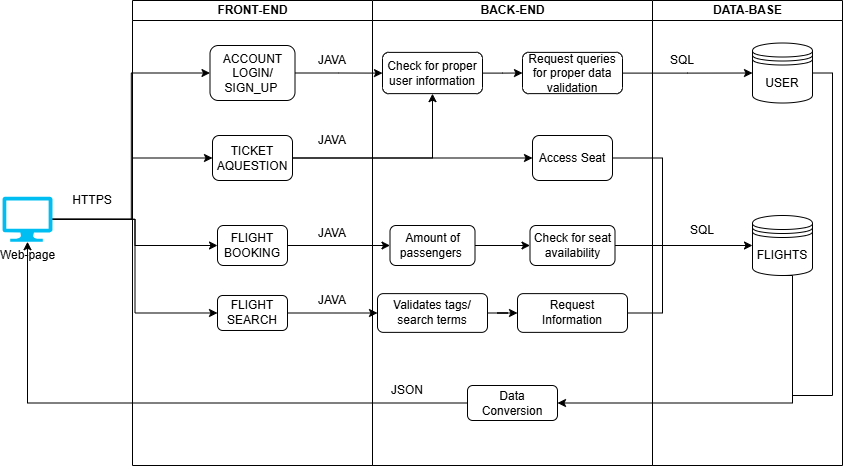

The diagram above was exported from draw.io. Its source (the exported page's mxGraphModel, read from the mxfile embedded in the PNG):
<mxGraphModel dx="997" dy="534" grid="1" gridSize="10" guides="1" tooltips="1" connect="1" arrows="1" fold="1" page="1" pageScale="1" pageWidth="827" pageHeight="1169" math="0" shadow="0">
  <root>
    <mxCell id="0" />
    <mxCell id="1" parent="0" />
    <mxCell id="xZ33SRimNmgOr5Z9y2ZA-38" parent="1" style="swimlane;startSize=20;html=1;" value="BACK-END" vertex="1">
      <mxGeometry height="465" width="280" x="460" y="145" as="geometry" />
    </mxCell>
    <mxCell id="xZ33SRimNmgOr5Z9y2ZA-92" edge="1" parent="xZ33SRimNmgOr5Z9y2ZA-38" source="xZ33SRimNmgOr5Z9y2ZA-66" style="edgeStyle=orthogonalEdgeStyle;rounded=0;orthogonalLoop=1;jettySize=auto;html=1;" target="xZ33SRimNmgOr5Z9y2ZA-91" value="">
      <mxGeometry relative="1" as="geometry" />
    </mxCell>
    <mxCell id="xZ33SRimNmgOr5Z9y2ZA-66" parent="xZ33SRimNmgOr5Z9y2ZA-38" style="rounded=1;whiteSpace=wrap;html=1;" value="Validates tags/ search terms" vertex="1">
      <mxGeometry height="38.75" width="110" x="5" y="293.12" as="geometry" />
    </mxCell>
    <mxCell id="xZ33SRimNmgOr5Z9y2ZA-75" edge="1" parent="xZ33SRimNmgOr5Z9y2ZA-38" source="xZ33SRimNmgOr5Z9y2ZA-71" style="edgeStyle=orthogonalEdgeStyle;rounded=0;orthogonalLoop=1;jettySize=auto;html=1;entryX=0;entryY=0.5;entryDx=0;entryDy=0;" target="xZ33SRimNmgOr5Z9y2ZA-73">
      <mxGeometry relative="1" as="geometry" />
    </mxCell>
    <mxCell id="xZ33SRimNmgOr5Z9y2ZA-71" parent="xZ33SRimNmgOr5Z9y2ZA-38" style="rounded=1;whiteSpace=wrap;html=1;" value="Check for proper user information" vertex="1">
      <mxGeometry height="41.25" width="100" x="10" y="51.88" as="geometry" />
    </mxCell>
    <mxCell id="xZ33SRimNmgOr5Z9y2ZA-73" parent="xZ33SRimNmgOr5Z9y2ZA-38" style="rounded=1;whiteSpace=wrap;html=1;" value="Request queries for proper data validation" vertex="1">
      <mxGeometry height="41.25" width="100" x="150" y="51.879999999999995" as="geometry" />
    </mxCell>
    <mxCell id="xZ33SRimNmgOr5Z9y2ZA-76" parent="xZ33SRimNmgOr5Z9y2ZA-38" style="rounded=1;whiteSpace=wrap;html=1;" value="Check for seat availability" vertex="1">
      <mxGeometry height="40" width="85" x="157.5" y="225" as="geometry" />
    </mxCell>
    <mxCell id="xZ33SRimNmgOr5Z9y2ZA-79" edge="1" parent="xZ33SRimNmgOr5Z9y2ZA-38" source="xZ33SRimNmgOr5Z9y2ZA-77" style="edgeStyle=orthogonalEdgeStyle;rounded=0;orthogonalLoop=1;jettySize=auto;html=1;entryX=0;entryY=0.5;entryDx=0;entryDy=0;" target="xZ33SRimNmgOr5Z9y2ZA-76">
      <mxGeometry relative="1" as="geometry" />
    </mxCell>
    <mxCell id="xZ33SRimNmgOr5Z9y2ZA-77" parent="xZ33SRimNmgOr5Z9y2ZA-38" style="rounded=1;whiteSpace=wrap;html=1;" value="Amount of passengers&amp;nbsp;" vertex="1">
      <mxGeometry height="40" width="85" x="17.5" y="225" as="geometry" />
    </mxCell>
    <mxCell id="xZ33SRimNmgOr5Z9y2ZA-99" edge="1" parent="xZ33SRimNmgOr5Z9y2ZA-38" source="xZ33SRimNmgOr5Z9y2ZA-91" style="edgeStyle=orthogonalEdgeStyle;rounded=0;orthogonalLoop=1;jettySize=auto;html=1;exitX=1;exitY=0.5;exitDx=0;exitDy=0;endArrow=none;endFill=0;">
      <mxGeometry relative="1" as="geometry">
        <mxPoint x="290" y="245" as="targetPoint" />
      </mxGeometry>
    </mxCell>
    <mxCell id="xZ33SRimNmgOr5Z9y2ZA-91" parent="xZ33SRimNmgOr5Z9y2ZA-38" style="rounded=1;whiteSpace=wrap;html=1;" value="Request Information" vertex="1">
      <mxGeometry height="38.75" width="110" x="145" y="293.12" as="geometry" />
    </mxCell>
    <mxCell id="xZ33SRimNmgOr5Z9y2ZA-98" edge="1" parent="xZ33SRimNmgOr5Z9y2ZA-38" source="xZ33SRimNmgOr5Z9y2ZA-95" style="edgeStyle=orthogonalEdgeStyle;rounded=0;orthogonalLoop=1;jettySize=auto;html=1;exitX=1;exitY=0.5;exitDx=0;exitDy=0;endArrow=none;endFill=0;">
      <mxGeometry relative="1" as="geometry">
        <mxPoint x="290" y="245" as="targetPoint" />
      </mxGeometry>
    </mxCell>
    <mxCell id="xZ33SRimNmgOr5Z9y2ZA-95" parent="xZ33SRimNmgOr5Z9y2ZA-38" style="rounded=1;whiteSpace=wrap;html=1;" value="Access Seat" vertex="1">
      <mxGeometry height="45" width="80" x="160" y="135" as="geometry" />
    </mxCell>
    <mxCell id="xZ33SRimNmgOr5Z9y2ZA-101" parent="xZ33SRimNmgOr5Z9y2ZA-38" style="rounded=1;whiteSpace=wrap;html=1;" value="Data Conversion" vertex="1">
      <mxGeometry height="35" width="90" x="95" y="385" as="geometry" />
    </mxCell>
    <mxCell id="xZ33SRimNmgOr5Z9y2ZA-106" parent="xZ33SRimNmgOr5Z9y2ZA-38" style="text;html=1;whiteSpace=wrap;strokeColor=none;fillColor=none;align=center;verticalAlign=middle;rounded=0;" value="JSON" vertex="1">
      <mxGeometry height="30" width="60" x="5" y="375" as="geometry" />
    </mxCell>
    <mxCell id="xZ33SRimNmgOr5Z9y2ZA-37" parent="1" style="swimlane;startSize=20;html=1;" value="FRONT-END" vertex="1">
      <mxGeometry height="465" width="240" x="220" y="145" as="geometry" />
    </mxCell>
    <mxCell id="xZ33SRimNmgOr5Z9y2ZA-48" parent="xZ33SRimNmgOr5Z9y2ZA-37" style="rounded=1;whiteSpace=wrap;html=1;" value="FLIGHT SEARCH" vertex="1">
      <mxGeometry height="35" width="70" x="85" y="294.99" as="geometry" />
    </mxCell>
    <mxCell id="xZ33SRimNmgOr5Z9y2ZA-49" parent="xZ33SRimNmgOr5Z9y2ZA-37" style="rounded=1;whiteSpace=wrap;html=1;" value="ACCOUNT LOGIN/ SIGN_UP&amp;nbsp;" vertex="1">
      <mxGeometry height="55" width="85" x="77.5" y="45" as="geometry" />
    </mxCell>
    <mxCell id="xZ33SRimNmgOr5Z9y2ZA-50" parent="xZ33SRimNmgOr5Z9y2ZA-37" style="rounded=1;whiteSpace=wrap;html=1;" value="FLIGHT BOOKING" vertex="1">
      <mxGeometry height="40" width="70" x="85" y="225" as="geometry" />
    </mxCell>
    <mxCell id="xZ33SRimNmgOr5Z9y2ZA-62" parent="xZ33SRimNmgOr5Z9y2ZA-37" style="rounded=1;whiteSpace=wrap;html=1;" value="TICKET AQUESTION" vertex="1">
      <mxGeometry height="45" width="80" x="80" y="135" as="geometry" />
    </mxCell>
    <mxCell id="xZ33SRimNmgOr5Z9y2ZA-107" parent="xZ33SRimNmgOr5Z9y2ZA-37" style="text;html=1;whiteSpace=wrap;strokeColor=none;fillColor=none;align=center;verticalAlign=middle;rounded=0;" value="JAVA" vertex="1">
      <mxGeometry height="30" width="60" x="170" y="45" as="geometry" />
    </mxCell>
    <mxCell id="xZ33SRimNmgOr5Z9y2ZA-108" parent="xZ33SRimNmgOr5Z9y2ZA-37" style="text;html=1;whiteSpace=wrap;strokeColor=none;fillColor=none;align=center;verticalAlign=middle;rounded=0;" value="JAVA" vertex="1">
      <mxGeometry height="30" width="60" x="170" y="125" as="geometry" />
    </mxCell>
    <mxCell id="xZ33SRimNmgOr5Z9y2ZA-109" parent="xZ33SRimNmgOr5Z9y2ZA-37" style="text;html=1;whiteSpace=wrap;strokeColor=none;fillColor=none;align=center;verticalAlign=middle;rounded=0;" value="JAVA" vertex="1">
      <mxGeometry height="30" width="60" x="170" y="217.5" as="geometry" />
    </mxCell>
    <mxCell id="xZ33SRimNmgOr5Z9y2ZA-110" parent="xZ33SRimNmgOr5Z9y2ZA-37" style="text;html=1;whiteSpace=wrap;strokeColor=none;fillColor=none;align=center;verticalAlign=middle;rounded=0;" value="JAVA" vertex="1">
      <mxGeometry height="30" width="60" x="170" y="285" as="geometry" />
    </mxCell>
    <mxCell id="xZ33SRimNmgOr5Z9y2ZA-43" parent="1" style="swimlane;startSize=20;html=1;" value="DATA-BASE" vertex="1">
      <mxGeometry height="465" width="190" x="740" y="145" as="geometry" />
    </mxCell>
    <mxCell id="xZ33SRimNmgOr5Z9y2ZA-64" parent="xZ33SRimNmgOr5Z9y2ZA-43" style="shape=datastore;whiteSpace=wrap;html=1;" value="FLIGHTS" vertex="1">
      <mxGeometry height="60" width="60" x="100" y="215" as="geometry" />
    </mxCell>
    <mxCell id="xZ33SRimNmgOr5Z9y2ZA-103" edge="1" parent="xZ33SRimNmgOr5Z9y2ZA-43" source="xZ33SRimNmgOr5Z9y2ZA-65" style="edgeStyle=orthogonalEdgeStyle;rounded=0;orthogonalLoop=1;jettySize=auto;html=1;exitX=1;exitY=0.5;exitDx=0;exitDy=0;endArrow=none;endFill=0;">
      <mxGeometry relative="1" as="geometry">
        <Array as="points">
          <mxPoint x="180" y="73" />
        </Array>
        <mxPoint x="140" y="395" as="targetPoint" />
      </mxGeometry>
    </mxCell>
    <mxCell id="xZ33SRimNmgOr5Z9y2ZA-65" parent="xZ33SRimNmgOr5Z9y2ZA-43" style="shape=datastore;whiteSpace=wrap;html=1;" value="USER" vertex="1">
      <mxGeometry height="60" width="60" x="100" y="42.51" as="geometry" />
    </mxCell>
    <mxCell id="xZ33SRimNmgOr5Z9y2ZA-112" parent="xZ33SRimNmgOr5Z9y2ZA-43" style="text;html=1;whiteSpace=wrap;strokeColor=none;fillColor=none;align=center;verticalAlign=middle;rounded=0;" value="SQL" vertex="1">
      <mxGeometry height="30" width="60" x="20" y="215" as="geometry" />
    </mxCell>
    <mxCell id="xZ33SRimNmgOr5Z9y2ZA-84" edge="1" parent="1" source="xZ33SRimNmgOr5Z9y2ZA-46" style="edgeStyle=orthogonalEdgeStyle;rounded=0;orthogonalLoop=1;jettySize=auto;html=1;entryX=0;entryY=0.5;entryDx=0;entryDy=0;" target="xZ33SRimNmgOr5Z9y2ZA-49">
      <mxGeometry relative="1" as="geometry" />
    </mxCell>
    <mxCell id="xZ33SRimNmgOr5Z9y2ZA-85" edge="1" parent="1" source="xZ33SRimNmgOr5Z9y2ZA-46" style="edgeStyle=orthogonalEdgeStyle;rounded=0;orthogonalLoop=1;jettySize=auto;html=1;exitX=1;exitY=0.5;exitDx=0;exitDy=0;exitPerimeter=0;entryX=0;entryY=0.5;entryDx=0;entryDy=0;" target="xZ33SRimNmgOr5Z9y2ZA-62">
      <mxGeometry relative="1" as="geometry" />
    </mxCell>
    <mxCell id="xZ33SRimNmgOr5Z9y2ZA-86" edge="1" parent="1" source="xZ33SRimNmgOr5Z9y2ZA-46" style="edgeStyle=orthogonalEdgeStyle;rounded=0;orthogonalLoop=1;jettySize=auto;html=1;exitX=1;exitY=0.5;exitDx=0;exitDy=0;exitPerimeter=0;entryX=0;entryY=0.5;entryDx=0;entryDy=0;" target="xZ33SRimNmgOr5Z9y2ZA-50">
      <mxGeometry relative="1" as="geometry" />
    </mxCell>
    <mxCell id="xZ33SRimNmgOr5Z9y2ZA-87" edge="1" parent="1" source="xZ33SRimNmgOr5Z9y2ZA-46" style="edgeStyle=orthogonalEdgeStyle;rounded=0;orthogonalLoop=1;jettySize=auto;html=1;exitX=1;exitY=0.5;exitDx=0;exitDy=0;exitPerimeter=0;entryX=0;entryY=0.5;entryDx=0;entryDy=0;" target="xZ33SRimNmgOr5Z9y2ZA-48">
      <mxGeometry relative="1" as="geometry" />
    </mxCell>
    <mxCell id="xZ33SRimNmgOr5Z9y2ZA-46" parent="1" style="verticalLabelPosition=bottom;html=1;verticalAlign=top;align=center;strokeColor=none;fillColor=#00BEF2;shape=mxgraph.azure.computer;pointerEvents=1;" value="Web-page" vertex="1">
      <mxGeometry height="45" width="50" x="90" y="341.25" as="geometry" />
    </mxCell>
    <mxCell id="xZ33SRimNmgOr5Z9y2ZA-67" edge="1" parent="1" source="xZ33SRimNmgOr5Z9y2ZA-48" style="edgeStyle=orthogonalEdgeStyle;rounded=0;orthogonalLoop=1;jettySize=auto;html=1;entryX=0;entryY=0.5;entryDx=0;entryDy=0;" target="xZ33SRimNmgOr5Z9y2ZA-66">
      <mxGeometry relative="1" as="geometry" />
    </mxCell>
    <mxCell id="xZ33SRimNmgOr5Z9y2ZA-72" edge="1" parent="1" source="xZ33SRimNmgOr5Z9y2ZA-49" style="edgeStyle=orthogonalEdgeStyle;rounded=0;orthogonalLoop=1;jettySize=auto;html=1;" target="xZ33SRimNmgOr5Z9y2ZA-71">
      <mxGeometry relative="1" as="geometry" />
    </mxCell>
    <mxCell id="xZ33SRimNmgOr5Z9y2ZA-74" edge="1" parent="1" source="xZ33SRimNmgOr5Z9y2ZA-73" style="edgeStyle=orthogonalEdgeStyle;rounded=0;orthogonalLoop=1;jettySize=auto;html=1;entryX=0;entryY=0.5;entryDx=0;entryDy=0;" target="xZ33SRimNmgOr5Z9y2ZA-65">
      <mxGeometry relative="1" as="geometry" />
    </mxCell>
    <mxCell id="xZ33SRimNmgOr5Z9y2ZA-78" edge="1" parent="1" source="xZ33SRimNmgOr5Z9y2ZA-50" style="edgeStyle=orthogonalEdgeStyle;rounded=0;orthogonalLoop=1;jettySize=auto;html=1;entryX=0;entryY=0.5;entryDx=0;entryDy=0;" target="xZ33SRimNmgOr5Z9y2ZA-77">
      <mxGeometry relative="1" as="geometry" />
    </mxCell>
    <mxCell id="xZ33SRimNmgOr5Z9y2ZA-80" edge="1" parent="1" source="xZ33SRimNmgOr5Z9y2ZA-76" style="edgeStyle=orthogonalEdgeStyle;rounded=0;orthogonalLoop=1;jettySize=auto;html=1;entryX=0;entryY=0.5;entryDx=0;entryDy=0;" target="xZ33SRimNmgOr5Z9y2ZA-64">
      <mxGeometry relative="1" as="geometry" />
    </mxCell>
    <mxCell id="xZ33SRimNmgOr5Z9y2ZA-82" edge="1" parent="1" source="xZ33SRimNmgOr5Z9y2ZA-62" style="edgeStyle=orthogonalEdgeStyle;rounded=0;orthogonalLoop=1;jettySize=auto;html=1;entryX=0.5;entryY=1;entryDx=0;entryDy=0;" target="xZ33SRimNmgOr5Z9y2ZA-71">
      <mxGeometry relative="1" as="geometry" />
    </mxCell>
    <mxCell id="xZ33SRimNmgOr5Z9y2ZA-90" parent="1" style="text;html=1;whiteSpace=wrap;strokeColor=none;fillColor=none;align=center;verticalAlign=middle;rounded=0;" value="HTTPS" vertex="1">
      <mxGeometry height="30" width="60" x="150" y="330" as="geometry" />
    </mxCell>
    <mxCell id="xZ33SRimNmgOr5Z9y2ZA-96" edge="1" parent="1" source="xZ33SRimNmgOr5Z9y2ZA-62" style="edgeStyle=orthogonalEdgeStyle;rounded=0;orthogonalLoop=1;jettySize=auto;html=1;exitX=1;exitY=0.5;exitDx=0;exitDy=0;entryX=0;entryY=0.5;entryDx=0;entryDy=0;" target="xZ33SRimNmgOr5Z9y2ZA-95">
      <mxGeometry relative="1" as="geometry" />
    </mxCell>
    <mxCell id="xZ33SRimNmgOr5Z9y2ZA-102" edge="1" parent="1" source="xZ33SRimNmgOr5Z9y2ZA-64" style="edgeStyle=orthogonalEdgeStyle;rounded=0;orthogonalLoop=1;jettySize=auto;html=1;exitX=0.5;exitY=1;exitDx=0;exitDy=0;entryX=1;entryY=0.5;entryDx=0;entryDy=0;" target="xZ33SRimNmgOr5Z9y2ZA-101">
      <mxGeometry relative="1" as="geometry">
        <Array as="points">
          <mxPoint x="880" y="420" />
          <mxPoint x="880" y="548" />
        </Array>
      </mxGeometry>
    </mxCell>
    <mxCell id="xZ33SRimNmgOr5Z9y2ZA-105" edge="1" parent="1" source="xZ33SRimNmgOr5Z9y2ZA-101" style="edgeStyle=orthogonalEdgeStyle;rounded=0;orthogonalLoop=1;jettySize=auto;html=1;exitX=0;exitY=0.5;exitDx=0;exitDy=0;" target="xZ33SRimNmgOr5Z9y2ZA-46">
      <mxGeometry relative="1" as="geometry" />
    </mxCell>
    <mxCell id="xZ33SRimNmgOr5Z9y2ZA-111" parent="1" style="text;html=1;whiteSpace=wrap;strokeColor=none;fillColor=none;align=center;verticalAlign=middle;rounded=0;" value="SQL" vertex="1">
      <mxGeometry height="30" width="60" x="740" y="190" as="geometry" />
    </mxCell>
  </root>
</mxGraphModel>